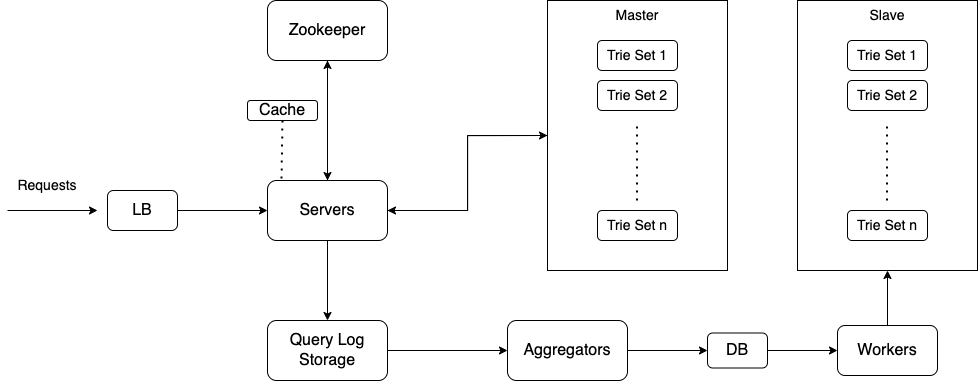

The diagram above was exported from draw.io. Its source (the exported page's mxGraphModel, read from the mxfile embedded in the PNG):
<mxGraphModel dx="2305" dy="994" grid="1" gridSize="10" guides="1" tooltips="1" connect="1" arrows="1" fold="1" page="1" pageScale="1" pageWidth="850" pageHeight="1100" math="0" shadow="0">
  <root>
    <mxCell id="0" />
    <mxCell id="1" parent="0" />
    <mxCell id="20xqiu8V1ESp5Z5c6QtW-3" value="" style="edgeStyle=orthogonalEdgeStyle;rounded=0;orthogonalLoop=1;jettySize=auto;html=1;fontSize=14;" edge="1" parent="1" source="20xqiu8V1ESp5Z5c6QtW-1" target="20xqiu8V1ESp5Z5c6QtW-2">
      <mxGeometry relative="1" as="geometry" />
    </mxCell>
    <mxCell id="20xqiu8V1ESp5Z5c6QtW-1" value="&lt;font size=&quot;3&quot;&gt;LB&lt;/font&gt;" style="rounded=1;whiteSpace=wrap;html=1;" vertex="1" parent="1">
      <mxGeometry x="80" y="240" width="70" height="40" as="geometry" />
    </mxCell>
    <mxCell id="20xqiu8V1ESp5Z5c6QtW-5" value="" style="edgeStyle=orthogonalEdgeStyle;rounded=0;orthogonalLoop=1;jettySize=auto;html=1;fontSize=14;" edge="1" parent="1" source="20xqiu8V1ESp5Z5c6QtW-2" target="20xqiu8V1ESp5Z5c6QtW-4">
      <mxGeometry relative="1" as="geometry" />
    </mxCell>
    <mxCell id="20xqiu8V1ESp5Z5c6QtW-13" value="" style="edgeStyle=orthogonalEdgeStyle;rounded=0;orthogonalLoop=1;jettySize=auto;html=1;fontSize=14;" edge="1" parent="1" source="20xqiu8V1ESp5Z5c6QtW-2" target="20xqiu8V1ESp5Z5c6QtW-12">
      <mxGeometry relative="1" as="geometry" />
    </mxCell>
    <mxCell id="20xqiu8V1ESp5Z5c6QtW-20" style="edgeStyle=orthogonalEdgeStyle;rounded=0;orthogonalLoop=1;jettySize=auto;html=1;exitX=1;exitY=0.5;exitDx=0;exitDy=0;entryX=0;entryY=0.5;entryDx=0;entryDy=0;fontSize=14;" edge="1" parent="1" source="20xqiu8V1ESp5Z5c6QtW-2" target="20xqiu8V1ESp5Z5c6QtW-18">
      <mxGeometry relative="1" as="geometry" />
    </mxCell>
    <mxCell id="20xqiu8V1ESp5Z5c6QtW-2" value="&lt;font size=&quot;3&quot;&gt;Servers&lt;/font&gt;" style="whiteSpace=wrap;html=1;rounded=1;" vertex="1" parent="1">
      <mxGeometry x="240" y="230" width="120" height="60" as="geometry" />
    </mxCell>
    <mxCell id="20xqiu8V1ESp5Z5c6QtW-11" style="edgeStyle=orthogonalEdgeStyle;rounded=0;orthogonalLoop=1;jettySize=auto;html=1;exitX=0.5;exitY=1;exitDx=0;exitDy=0;entryX=0.5;entryY=0;entryDx=0;entryDy=0;fontSize=14;" edge="1" parent="1" source="20xqiu8V1ESp5Z5c6QtW-4" target="20xqiu8V1ESp5Z5c6QtW-2">
      <mxGeometry relative="1" as="geometry" />
    </mxCell>
    <mxCell id="20xqiu8V1ESp5Z5c6QtW-4" value="&lt;font size=&quot;3&quot;&gt;Zookeeper&lt;/font&gt;" style="whiteSpace=wrap;html=1;rounded=1;" vertex="1" parent="1">
      <mxGeometry x="240" y="50" width="120" height="60" as="geometry" />
    </mxCell>
    <mxCell id="20xqiu8V1ESp5Z5c6QtW-6" value="&lt;font size=&quot;3&quot;&gt;Cache&lt;/font&gt;" style="whiteSpace=wrap;html=1;rounded=1;" vertex="1" parent="1">
      <mxGeometry x="220" y="150" width="70" height="20" as="geometry" />
    </mxCell>
    <mxCell id="20xqiu8V1ESp5Z5c6QtW-17" value="" style="edgeStyle=orthogonalEdgeStyle;rounded=0;orthogonalLoop=1;jettySize=auto;html=1;fontSize=14;" edge="1" parent="1" source="20xqiu8V1ESp5Z5c6QtW-12" target="20xqiu8V1ESp5Z5c6QtW-16">
      <mxGeometry relative="1" as="geometry" />
    </mxCell>
    <mxCell id="20xqiu8V1ESp5Z5c6QtW-12" value="&lt;font size=&quot;3&quot;&gt;Query Log Storage&lt;/font&gt;" style="whiteSpace=wrap;html=1;rounded=1;" vertex="1" parent="1">
      <mxGeometry x="240" y="370" width="120" height="60" as="geometry" />
    </mxCell>
    <mxCell id="20xqiu8V1ESp5Z5c6QtW-15" value="" style="endArrow=none;dashed=1;html=1;dashPattern=1 3;strokeWidth=2;rounded=0;fontSize=14;exitX=0.117;exitY=-0.033;exitDx=0;exitDy=0;exitPerimeter=0;entryX=0.5;entryY=1;entryDx=0;entryDy=0;" edge="1" parent="1" source="20xqiu8V1ESp5Z5c6QtW-2" target="20xqiu8V1ESp5Z5c6QtW-6">
      <mxGeometry width="50" height="50" relative="1" as="geometry">
        <mxPoint x="400" y="340" as="sourcePoint" />
        <mxPoint x="260" y="180" as="targetPoint" />
      </mxGeometry>
    </mxCell>
    <mxCell id="20xqiu8V1ESp5Z5c6QtW-27" value="" style="edgeStyle=orthogonalEdgeStyle;rounded=0;orthogonalLoop=1;jettySize=auto;html=1;fontSize=14;" edge="1" parent="1" source="20xqiu8V1ESp5Z5c6QtW-16" target="20xqiu8V1ESp5Z5c6QtW-26">
      <mxGeometry relative="1" as="geometry" />
    </mxCell>
    <mxCell id="20xqiu8V1ESp5Z5c6QtW-16" value="&lt;font size=&quot;3&quot;&gt;Aggregators&lt;/font&gt;" style="whiteSpace=wrap;html=1;rounded=1;" vertex="1" parent="1">
      <mxGeometry x="480" y="370" width="120" height="60" as="geometry" />
    </mxCell>
    <mxCell id="20xqiu8V1ESp5Z5c6QtW-21" style="edgeStyle=orthogonalEdgeStyle;rounded=0;orthogonalLoop=1;jettySize=auto;html=1;exitX=0;exitY=0.5;exitDx=0;exitDy=0;entryX=1;entryY=0.5;entryDx=0;entryDy=0;fontSize=14;" edge="1" parent="1" source="20xqiu8V1ESp5Z5c6QtW-18" target="20xqiu8V1ESp5Z5c6QtW-2">
      <mxGeometry relative="1" as="geometry" />
    </mxCell>
    <mxCell id="20xqiu8V1ESp5Z5c6QtW-18" value="" style="rounded=0;whiteSpace=wrap;html=1;fontSize=14;fillColor=default;" vertex="1" parent="1">
      <mxGeometry x="520" y="50" width="180" height="270" as="geometry" />
    </mxCell>
    <mxCell id="20xqiu8V1ESp5Z5c6QtW-22" value="Trie Set 1" style="rounded=1;whiteSpace=wrap;html=1;fontSize=14;" vertex="1" parent="1">
      <mxGeometry x="570" y="90" width="80" height="30" as="geometry" />
    </mxCell>
    <mxCell id="20xqiu8V1ESp5Z5c6QtW-23" value="Trie Set 2" style="rounded=1;whiteSpace=wrap;html=1;fontSize=14;" vertex="1" parent="1">
      <mxGeometry x="570" y="130" width="80" height="30" as="geometry" />
    </mxCell>
    <mxCell id="20xqiu8V1ESp5Z5c6QtW-24" value="" style="endArrow=none;dashed=1;html=1;dashPattern=1 3;strokeWidth=2;rounded=0;fontSize=14;" edge="1" parent="1">
      <mxGeometry width="50" height="50" relative="1" as="geometry">
        <mxPoint x="609.5" y="250" as="sourcePoint" />
        <mxPoint x="609.5" y="170" as="targetPoint" />
      </mxGeometry>
    </mxCell>
    <mxCell id="20xqiu8V1ESp5Z5c6QtW-25" value="Trie Set n" style="rounded=1;whiteSpace=wrap;html=1;fontSize=14;" vertex="1" parent="1">
      <mxGeometry x="570" y="260" width="80" height="30" as="geometry" />
    </mxCell>
    <mxCell id="20xqiu8V1ESp5Z5c6QtW-29" value="" style="edgeStyle=orthogonalEdgeStyle;rounded=0;orthogonalLoop=1;jettySize=auto;html=1;fontSize=14;" edge="1" parent="1" source="20xqiu8V1ESp5Z5c6QtW-26" target="20xqiu8V1ESp5Z5c6QtW-28">
      <mxGeometry relative="1" as="geometry" />
    </mxCell>
    <mxCell id="20xqiu8V1ESp5Z5c6QtW-26" value="&lt;font size=&quot;3&quot;&gt;DB&lt;/font&gt;" style="whiteSpace=wrap;html=1;rounded=1;" vertex="1" parent="1">
      <mxGeometry x="680" y="382.5" width="60" height="35" as="geometry" />
    </mxCell>
    <mxCell id="20xqiu8V1ESp5Z5c6QtW-38" style="edgeStyle=orthogonalEdgeStyle;rounded=0;orthogonalLoop=1;jettySize=auto;html=1;exitX=0.5;exitY=0;exitDx=0;exitDy=0;entryX=0.5;entryY=1;entryDx=0;entryDy=0;fontSize=14;" edge="1" parent="1" source="20xqiu8V1ESp5Z5c6QtW-28" target="20xqiu8V1ESp5Z5c6QtW-32">
      <mxGeometry relative="1" as="geometry" />
    </mxCell>
    <mxCell id="20xqiu8V1ESp5Z5c6QtW-28" value="&lt;font size=&quot;3&quot;&gt;Workers&lt;/font&gt;" style="whiteSpace=wrap;html=1;rounded=1;" vertex="1" parent="1">
      <mxGeometry x="810" y="375" width="100" height="50" as="geometry" />
    </mxCell>
    <mxCell id="20xqiu8V1ESp5Z5c6QtW-30" value="Master" style="text;html=1;strokeColor=none;fillColor=none;align=center;verticalAlign=middle;whiteSpace=wrap;rounded=0;fontSize=14;" vertex="1" parent="1">
      <mxGeometry x="580" y="50" width="60" height="30" as="geometry" />
    </mxCell>
    <mxCell id="20xqiu8V1ESp5Z5c6QtW-32" value="" style="rounded=0;whiteSpace=wrap;html=1;fontSize=14;fillColor=default;" vertex="1" parent="1">
      <mxGeometry x="770" y="50" width="180" height="270" as="geometry" />
    </mxCell>
    <mxCell id="20xqiu8V1ESp5Z5c6QtW-33" value="Trie Set 1" style="rounded=1;whiteSpace=wrap;html=1;fontSize=14;" vertex="1" parent="1">
      <mxGeometry x="820" y="90" width="80" height="30" as="geometry" />
    </mxCell>
    <mxCell id="20xqiu8V1ESp5Z5c6QtW-34" value="Trie Set 2" style="rounded=1;whiteSpace=wrap;html=1;fontSize=14;" vertex="1" parent="1">
      <mxGeometry x="820" y="130" width="80" height="30" as="geometry" />
    </mxCell>
    <mxCell id="20xqiu8V1ESp5Z5c6QtW-35" value="" style="endArrow=none;dashed=1;html=1;dashPattern=1 3;strokeWidth=2;rounded=0;fontSize=14;" edge="1" parent="1">
      <mxGeometry width="50" height="50" relative="1" as="geometry">
        <mxPoint x="859.5" y="250" as="sourcePoint" />
        <mxPoint x="859.5" y="170" as="targetPoint" />
      </mxGeometry>
    </mxCell>
    <mxCell id="20xqiu8V1ESp5Z5c6QtW-36" value="Trie Set n" style="rounded=1;whiteSpace=wrap;html=1;fontSize=14;" vertex="1" parent="1">
      <mxGeometry x="820" y="260" width="80" height="30" as="geometry" />
    </mxCell>
    <mxCell id="20xqiu8V1ESp5Z5c6QtW-37" value="Slave" style="text;html=1;strokeColor=none;fillColor=none;align=center;verticalAlign=middle;whiteSpace=wrap;rounded=0;fontSize=14;" vertex="1" parent="1">
      <mxGeometry x="830" y="50" width="60" height="30" as="geometry" />
    </mxCell>
    <mxCell id="20xqiu8V1ESp5Z5c6QtW-39" value="" style="endArrow=classic;html=1;rounded=0;fontSize=14;" edge="1" parent="1">
      <mxGeometry width="50" height="50" relative="1" as="geometry">
        <mxPoint x="-20" y="260" as="sourcePoint" />
        <mxPoint x="70" y="260" as="targetPoint" />
      </mxGeometry>
    </mxCell>
    <mxCell id="20xqiu8V1ESp5Z5c6QtW-40" value="Requests" style="text;html=1;strokeColor=none;fillColor=none;align=center;verticalAlign=middle;whiteSpace=wrap;rounded=0;fontSize=14;" vertex="1" parent="1">
      <mxGeometry x="-10" y="220" width="60" height="30" as="geometry" />
    </mxCell>
  </root>
</mxGraphModel>